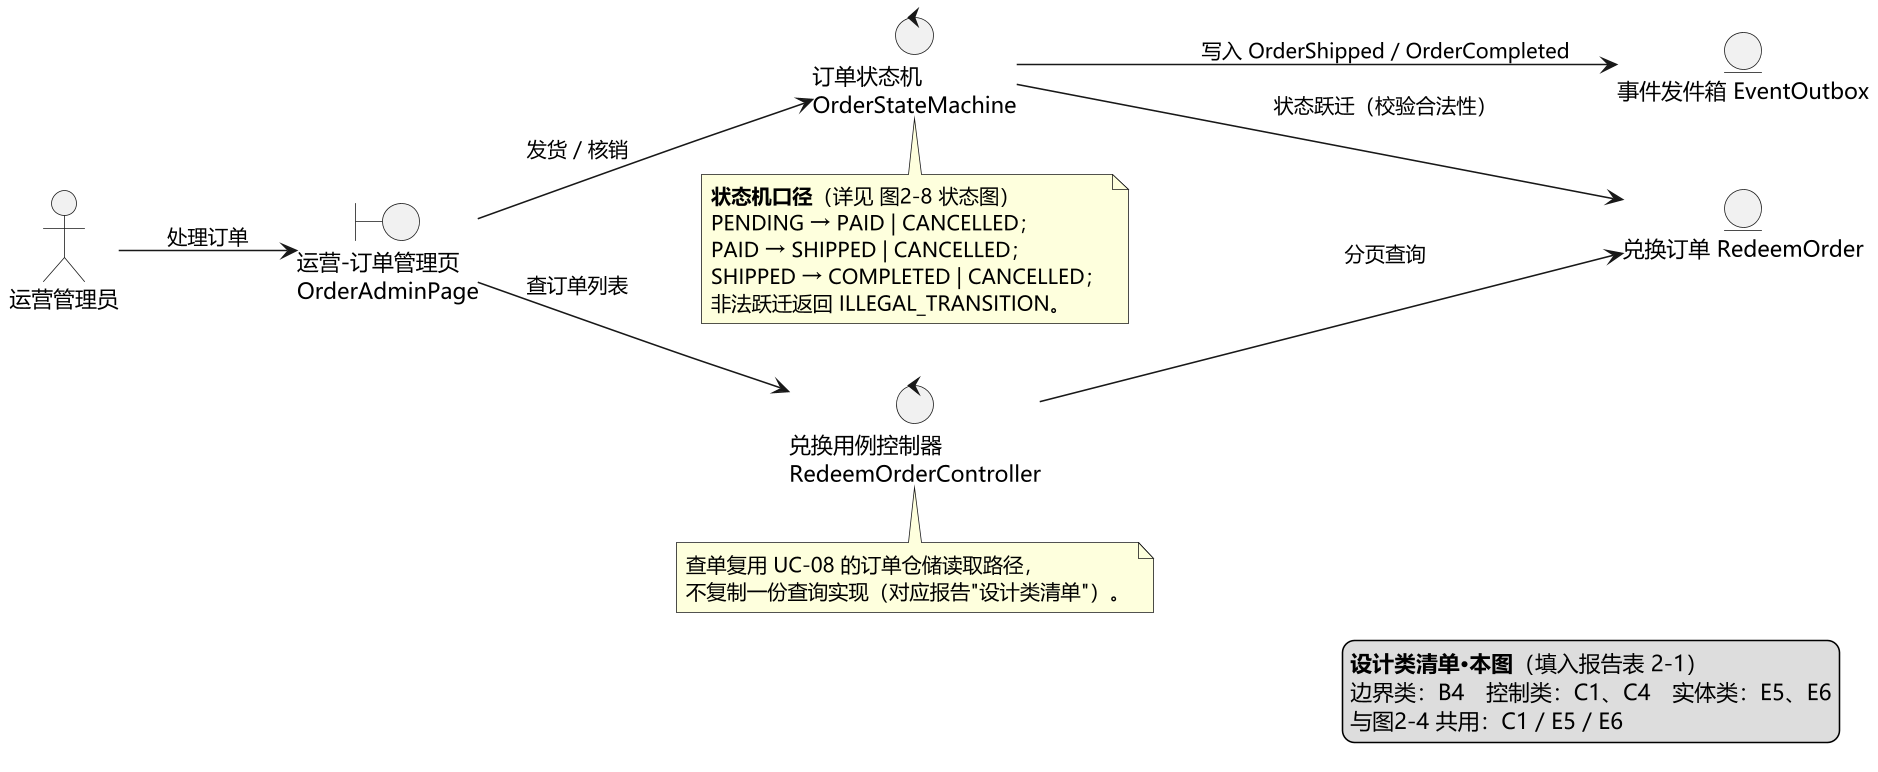

The diagram above was rendered by PlantUML. Its source (embedded in the PNG):
@startuml 图2-5 鲁棒图：处理兑换订单（UC-12 用例实现 · 参与者：运营管理员）
' 依据：设计说明书 2.2.1（用例实现 · 设计模型）
' 拆分口径：一个参与者一张鲁棒图。本图只画运营管理员（UC-12 处理兑换订单）；
'           市民侧（UC-08 兑换商品）见图2-4。
' 鲁棒图约定（UML 非标准图，需在报告中说明）：
'   边界类 boundary —— 只与 actor 或控制类相连
'   控制类 control  —— 居中，承载用例流程
'   实体类 entity   —— 只与控制类相连（禁止 actor 直连实体）

skinparam defaultFontName "Microsoft YaHei"
skinparam dpi 150
skinparam shadowing false
left to right direction
skinparam rectangle {
  BackgroundColor #FFFFFF
  BorderColor #2E5C8A
}

actor "运营管理员" as A

boundary "运营-订单管理页\nOrderAdminPage" as B4

control "兑换用例控制器\nRedeemOrderController" as C1
control "订单状态机\nOrderStateMachine" as C4

entity "兑换订单 RedeemOrder" as E5
entity "事件发件箱 EventOutbox" as E6

' ---------- UC-12 主成功场景：查单 → 发货 → 核销 ----------
A --> B4 : 处理订单
B4 --> C1 : 查订单列表
C1 --> E5 : 分页查询
B4 --> C4 : 发货 / 核销
C4 --> E5 : 状态跃迁（校验合法性）
C4 --> E6 : 写入 OrderShipped / OrderCompleted

note bottom of C4
  **状态机口径**（详见 图2-8 状态图）
  PENDING → PAID | CANCELLED；
  PAID → SHIPPED | CANCELLED；
  SHIPPED → COMPLETED | CANCELLED；
  非法跃迁返回 ILLEGAL_TRANSITION。
end note

note bottom of C1
  查单复用 UC-08 的订单仓储读取路径，
  不复制一份查询实现（对应报告"设计类清单"）。
end note

legend right
  **设计类清单·本图**（填入报告表 2-1）
  边界类：B4　控制类：C1、C4　实体类：E5、E6
  与图2-4 共用：C1 / E5 / E6
endlegend

@enduml